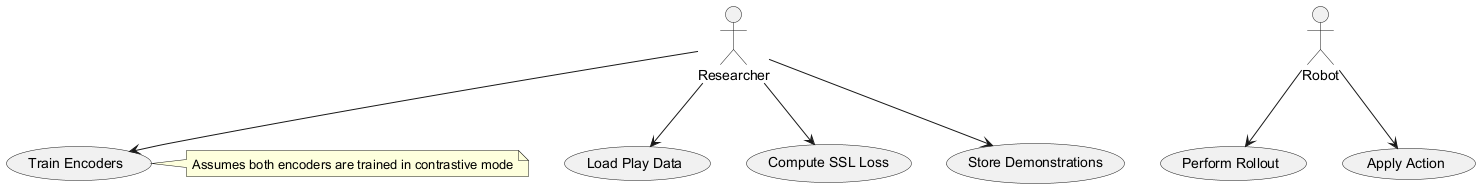

The diagram above was rendered by PlantUML. Its source (embedded in the PNG):
@startuml
actor "Researcher" as R
actor "Robot" as Rob

usecase "Load Play Data" as UC1
usecase "Train Encoders" as UC2
usecase "Compute SSL Loss" as UC3
usecase "Store Demonstrations" as UC4
usecase "Perform Rollout" as UC5
usecase "Apply Action" as UC6

R --> UC1
R --> UC2
R --> UC3
R --> UC4
Rob --> UC5
Rob --> UC6

note right of UC2 : Assumes both encoders are trained in contrastive mode
@enduml